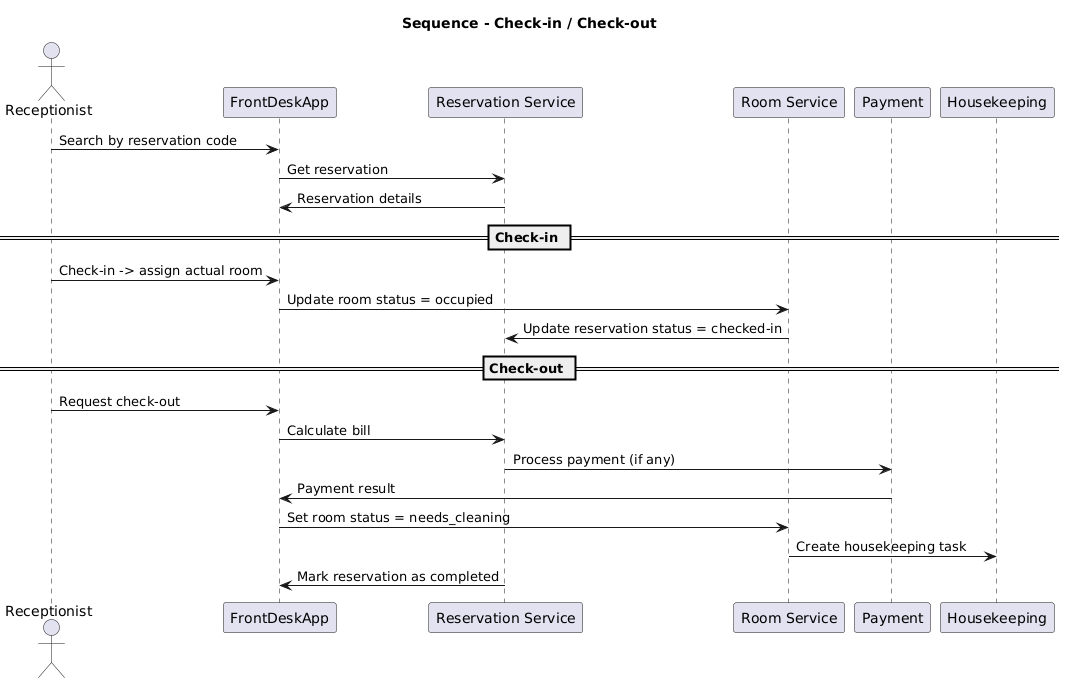

The diagram above was rendered by PlantUML. Its source (embedded in the PNG):
@startuml
title Sequence - Check-in / Check-out



actor Receptionist
participant "FrontDeskApp" as FD
participant "Reservation Service" as RS
participant "Room Service" as Room
participant "Payment" as Pay
participant "Housekeeping" as HK

Receptionist -> FD: Search by reservation code
FD -> RS: Get reservation
RS -> FD: Reservation details

== Check-in ==
Receptionist -> FD: Check-in -> assign actual room
FD -> Room: Update room status = occupied
Room -> RS: Update reservation status = checked-in

== Check-out ==
Receptionist -> FD: Request check-out
FD -> RS: Calculate bill
RS -> Pay: Process payment (if any)
Pay -> FD: Payment result
FD -> Room: Set room status = needs_cleaning
Room -> HK: Create housekeeping task
RS -> FD: Mark reservation as completed
@enduml